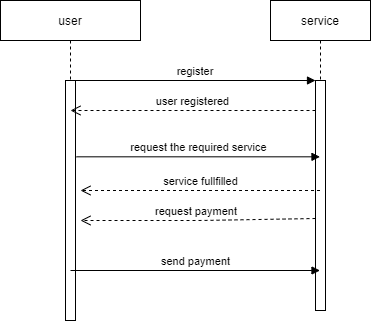

The diagram above was exported from draw.io. Its source (the exported page's mxGraphModel, read from the mxfile embedded in the PNG):
<mxGraphModel dx="868" dy="482" grid="1" gridSize="10" guides="1" tooltips="1" connect="1" arrows="1" fold="1" page="1" pageScale="1" pageWidth="850" pageHeight="1100" math="0" shadow="0">
  <root>
    <mxCell id="0" />
    <mxCell id="1" parent="0" />
    <mxCell id="3nuBFxr9cyL0pnOWT2aG-1" value="user" style="shape=umlLifeline;perimeter=lifelinePerimeter;container=1;collapsible=0;recursiveResize=0;rounded=0;shadow=0;strokeWidth=1;" parent="1" vertex="1">
      <mxGeometry x="100" y="80" width="140" height="320" as="geometry" />
    </mxCell>
    <mxCell id="3nuBFxr9cyL0pnOWT2aG-2" value="" style="points=[];perimeter=orthogonalPerimeter;rounded=0;shadow=0;strokeWidth=1;" parent="3nuBFxr9cyL0pnOWT2aG-1" vertex="1">
      <mxGeometry x="65" y="80" width="10" height="240" as="geometry" />
    </mxCell>
    <mxCell id="6lwKJGhOFty3HMhqMiMA-1" value="user registered" style="html=1;verticalAlign=bottom;endArrow=open;dashed=1;endSize=8;" edge="1" parent="3nuBFxr9cyL0pnOWT2aG-1" source="3nuBFxr9cyL0pnOWT2aG-6">
      <mxGeometry relative="1" as="geometry">
        <mxPoint x="135" y="110" as="sourcePoint" />
        <mxPoint x="70" y="110" as="targetPoint" />
      </mxGeometry>
    </mxCell>
    <mxCell id="3nuBFxr9cyL0pnOWT2aG-5" value="service" style="shape=umlLifeline;perimeter=lifelinePerimeter;container=1;collapsible=0;recursiveResize=0;rounded=0;shadow=0;strokeWidth=1;" parent="1" vertex="1">
      <mxGeometry x="370" y="80" width="100" height="310" as="geometry" />
    </mxCell>
    <mxCell id="3nuBFxr9cyL0pnOWT2aG-6" value="" style="points=[];perimeter=orthogonalPerimeter;rounded=0;shadow=0;strokeWidth=1;" parent="3nuBFxr9cyL0pnOWT2aG-5" vertex="1">
      <mxGeometry x="45" y="80" width="10" height="230" as="geometry" />
    </mxCell>
    <mxCell id="3nuBFxr9cyL0pnOWT2aG-8" value="register" style="verticalAlign=bottom;endArrow=block;entryX=0;entryY=0;shadow=0;strokeWidth=1;" parent="1" source="3nuBFxr9cyL0pnOWT2aG-2" target="3nuBFxr9cyL0pnOWT2aG-6" edge="1">
      <mxGeometry relative="1" as="geometry">
        <mxPoint x="275" y="160" as="sourcePoint" />
      </mxGeometry>
    </mxCell>
    <mxCell id="6lwKJGhOFty3HMhqMiMA-2" value="request the required service&lt;br&gt;" style="html=1;verticalAlign=bottom;endArrow=block;exitX=1.1;exitY=0.318;exitDx=0;exitDy=0;exitPerimeter=0;" edge="1" parent="1" source="3nuBFxr9cyL0pnOWT2aG-2" target="3nuBFxr9cyL0pnOWT2aG-5">
      <mxGeometry width="80" relative="1" as="geometry">
        <mxPoint x="150" y="229.5" as="sourcePoint" />
        <mxPoint x="230" y="229.5" as="targetPoint" />
      </mxGeometry>
    </mxCell>
    <mxCell id="6lwKJGhOFty3HMhqMiMA-3" value="service fullfilled" style="html=1;verticalAlign=bottom;endArrow=open;dashed=1;endSize=8;" edge="1" parent="1" source="3nuBFxr9cyL0pnOWT2aG-5">
      <mxGeometry relative="1" as="geometry">
        <mxPoint x="230" y="270" as="sourcePoint" />
        <mxPoint x="180" y="270" as="targetPoint" />
      </mxGeometry>
    </mxCell>
    <mxCell id="6lwKJGhOFty3HMhqMiMA-4" value="request payment&amp;nbsp;" style="html=1;verticalAlign=bottom;endArrow=open;dashed=1;endSize=8;exitX=0;exitY=0.6;exitDx=0;exitDy=0;exitPerimeter=0;" edge="1" parent="1" source="3nuBFxr9cyL0pnOWT2aG-6">
      <mxGeometry relative="1" as="geometry">
        <mxPoint x="420" y="290" as="sourcePoint" />
        <mxPoint x="180" y="300" as="targetPoint" />
        <Array as="points">
          <mxPoint x="300" y="300" />
        </Array>
      </mxGeometry>
    </mxCell>
    <mxCell id="6lwKJGhOFty3HMhqMiMA-9" value="send payment" style="html=1;verticalAlign=bottom;endArrow=block;" edge="1" parent="1" target="3nuBFxr9cyL0pnOWT2aG-5">
      <mxGeometry width="80" relative="1" as="geometry">
        <mxPoint x="170" y="350" as="sourcePoint" />
        <mxPoint x="250" y="350" as="targetPoint" />
      </mxGeometry>
    </mxCell>
  </root>
</mxGraphModel>